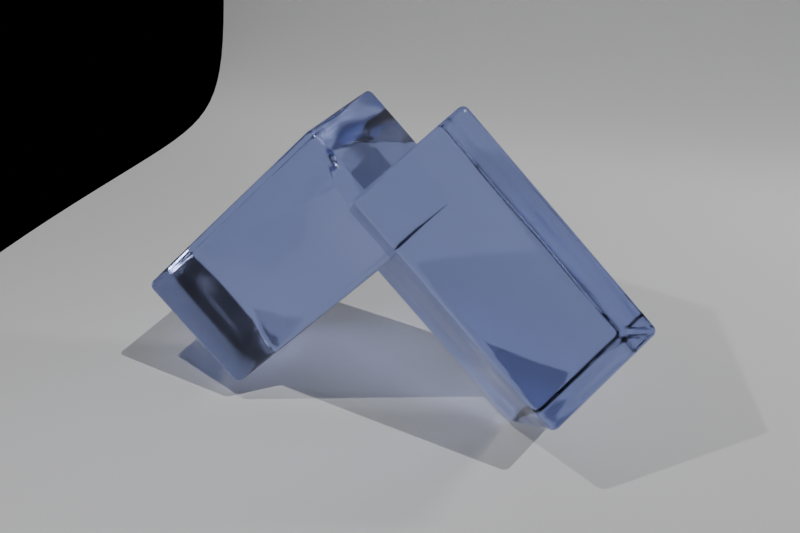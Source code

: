 # Source: IceModal.blend  (saved by Blender 4.1.24; exported with 4.5.12 LTS)
import bpy
from mathutils import Matrix  # noqa: F401  (used for matrix-valued properties, if any)

bpy.ops.wm.read_factory_settings(use_empty=True)
scene = bpy.context.scene
scene.name = 'Scene'

# ---- collections
col_collection = bpy.data.collections.new('Collection'); scene.collection.children.link(col_collection)
col_cubes = bpy.data.collections.new('Cubes'); col_collection.children.link(col_cubes)

# ---- materials (node trees are filled in below, after node groups)
mat_material = bpy.data.materials.new('Material')
mat_material.alpha_threshold = 0.0
mat_material.use_transparent_shadow = False
mat_material.use_raytrace_refraction = True
mat_material.use_screen_refraction = True
mat_material.thickness_mode = 'SLAB'
mat_material.roughness = 0.5
mat_material.line_color = (0.0, 0.0, 0.0, 1.0)
mat_material_001 = bpy.data.materials.new('Material.001')

# ---- material node trees
mat_material.use_nodes = True; mat_material.node_tree.nodes.clear()
_N = mat_material.node_tree.nodes; _L = mat_material.node_tree.links
n0 = _N.new('ShaderNodeOutputMaterial'); n0.name = 'Material Output'; n0.location = (300, 300)
n1 = _N.new('ShaderNodeBsdfPrincipled'); n1.name = 'Principled BSDF'; n1.location = (-248, 309)
n1.inputs[0].default_value = (0.3128, 0.3738, 0.7246, 1.0)
n1.inputs[2].default_value = 0.1
n1.inputs[3].default_value = 1.309
n1.inputs[18].default_value = 1.0
n2 = _N.new('ShaderNodeBump'); n2.name = 'Bump'; n2.location = (-482, 118)
n2.inputs[1].default_value = 1.0
n2.inputs[2].default_value = 1.0
n3 = _N.new('ShaderNodeTexNoise'); n3.name = 'Noise Texture'; n3.location = (-678, -62)
n3.inputs[2].default_value = 0.2
n3.inputs[3].default_value = 4.0
n4 = _N.new('ShaderNodeValue'); n4.name = 'Value'; n4.location = (300, 140)
n4.outputs[0].default_value = 0.0
_L.new(n1.outputs[0], n0.inputs[0])
_L.new(n3.outputs[0], n2.inputs[3])
_L.new(n2.outputs[0], n1.inputs[5])
_L.new(n4.outputs[0], n0.inputs[3])
n0.is_active_output = True
mat_material_001.use_nodes = True; mat_material_001.node_tree.nodes.clear()
_N = mat_material_001.node_tree.nodes; _L = mat_material_001.node_tree.links
n0 = _N.new('ShaderNodeBsdfPrincipled'); n0.name = 'Principled BSDF'; n0.location = (10, 300)
n0.inputs[0].default_value = (1.0, 1.0, 1.0, 1.0)
n0.inputs[2].default_value = 1.0
n1 = _N.new('ShaderNodeOutputMaterial'); n1.name = 'Material Output'; n1.location = (300, 300)
_L.new(n0.outputs[0], n1.inputs[0])
n1.is_active_output = True

# ---- world
world_world = bpy.data.worlds.new('World'); scene.world = world_world
world_world.use_nodes = True; world_world.node_tree.nodes.clear()
_N = world_world.node_tree.nodes; _L = world_world.node_tree.links
n0 = _N.new('ShaderNodeOutputWorld'); n0.name = 'World Output'; n0.location = (300, 300)
n1 = _N.new('ShaderNodeBackground'); n1.name = 'Background'; n1.location = (10, 300)
n1.inputs[0].default_value = (0.05088, 0.05088, 0.05088, 1.0)
n1.inputs[1].default_value = 0.0
_L.new(n1.outputs[0], n0.inputs[0])
n0.is_active_output = True
world_world.color = (0.05088, 0.05088, 0.05088)
world_world.use_sun_shadow = False
world_world.sun_shadow_jitter_overblur = 0.0

# ---- cameras
cam_camera = bpy.data.cameras.new('Camera')
cam_camera.clip_end = 100.0
cam_camera.ortho_scale = 7.314

# ---- lights
light_light = bpy.data.lights.new('Light', 'POINT')
light_light.transmission_factor = 0.0
light_light.energy = 1000.0
light_light.shadow_soft_size = 0.1
light_light.shadow_maximum_resolution = 0.006
light_light.use_absolute_resolution = True
light_area = bpy.data.lights.new('Area', 'AREA')
light_area.transmission_factor = 0.0
light_area.energy = 1000.0
light_area.shadow_maximum_resolution = 0.006
light_area.use_absolute_resolution = True
light_area.size = 2.12
light_area.size_y = 1.0
light_sun = bpy.data.lights.new('Sun', 'SUN')
light_sun.transmission_factor = 0.0
light_sun.energy = 1.0

# ---- meshes
me_cube = bpy.data.meshes.new('Cube')
me_cube.from_pydata([(3.028, 1.0, -0.02834), (3.028, 1.0, -2.028), (3.028, -1.0, -0.02834), (3.028, -1.0, -2.028), (-0.9717, 1.0, -0.02834), (-0.9717, 1.0, -2.028), (-0.9717, -1.0, -0.02834), (-0.9717, -1.0, -2.028), (-2.443, 0.0, 3.028), (-1.028, 1.414, 3.028), (-1.028, -1.414, 3.028), (0.3859, 0.0, 3.028), (-2.443, 0.0, -0.9717), (-1.028, 1.414, -0.9717), (-1.028, -1.414, -0.9717), (0.3859, 0.0, -0.9717)], [], [(0, 4, 6, 2), (3, 2, 6, 7), (7, 6, 4, 5), (5, 1, 3, 7), (1, 0, 2, 3), (5, 4, 0, 1), (8, 12, 14, 10), (11, 10, 14, 15), (15, 14, 12, 13), (13, 9, 11, 15), (9, 8, 10, 11), (13, 12, 8, 9)])
me_cube.polygons.foreach_set('use_smooth', [1, 1, 1, 1, 1, 1, 0, 0, 0, 0, 0, 0])
_uv = me_cube.uv_layers.new(name='UVMap')
_uv.uv.foreach_set('vector', [0.625, 0.5, 0.875, 0.5, 0.875, 0.75, 0.625, 0.75, 0.375, 0.75, 0.625, 0.75, 0.625, 1.0, 0.375, 1.0, 0.375, 0.0, 0.625, 0.0, 0.625, 0.25, 0.375, 0.25, 0.125, 0.5, 0.375, 0.5, 0.375, 0.75, 0.125, 0.75, 0.375, 0.5, 0.625, 0.5, 0.625, 0.75, 0.375, 0.75, 0.375, 0.25, 0.625, 0.25, 0.625, 0.5, 0.375, 0.5, 0.625, 0.5, 0.875, 0.5, 0.875, 0.75, 0.625, 0.75, 0.375, 0.75, 0.625, 0.75, 0.625, 1.0, 0.375, 1.0, 0.375, 0.0, 0.625, 0.0, 0.625, 0.25, 0.375, 0.25, 0.125, 0.5, 0.375, 0.5, 0.375, 0.75, 0.125, 0.75, 0.375, 0.5, 0.625, 0.5, 0.625, 0.75, 0.375, 0.75, 0.375, 0.25, 0.625, 0.25, 0.625, 0.5, 0.375, 0.5])
me_cube.materials.append(mat_material)
me_cube.use_mirror_vertex_groups = False
me_cube.update()
me_plane_001 = bpy.data.meshes.new('Plane.001')
me_plane_001.from_pydata([(-1.0, -1.0, 0.0), (1.0, -1.0, 0.0), (-1.0, 1.0, 0.0), (1.0, 1.0, 0.0), (-1.0, -1.038, 2.214), (1.0, -1.038, 2.214), (-1.0, -1.038, 0.2143), (1.0, -1.038, 0.2143)], [], [(0, 1, 3, 2), (4, 5, 7, 6), (0, 6, 7, 1)])
me_plane_001.polygons.foreach_set('use_smooth', [True] * 3)
_uv = me_plane_001.uv_layers.new(name='UVMap')
_uv.uv.foreach_set('vector', [0.0, 0.0, 1.0, 0.0, 1.0, 1.0, 0.0, 1.0, 0.0, 0.0, 1.0, 0.0, 1.0, 1.0, 0.0, 1.0, 0.0, 0.0, 0.0, 1.0, 1.0, 1.0, 1.0, 0.0])
me_plane_001.materials.append(mat_material_001)
me_plane_001.update()
me_cube_002 = bpy.data.meshes.new('Cube.002')
me_cube_002.from_pydata([(4.108, 1.201, 1.069), (4.108, 1.201, -0.9313), (4.108, -0.7995, 1.069), (4.108, -0.7995, -0.9313), (0.1078, 1.201, 1.069), (0.1078, 1.201, -0.9313), (0.1078, -0.7995, 1.069), (0.1078, -0.7995, -0.9313)], [], [(0, 4, 6, 2), (3, 2, 6, 7), (7, 6, 4, 5), (5, 1, 3, 7), (1, 0, 2, 3), (5, 4, 0, 1)])
me_cube_002.polygons.foreach_set('use_smooth', [True] * 6)
_uv = me_cube_002.uv_layers.new(name='UVMap')
_uv.uv.foreach_set('vector', [0.625, 0.5, 0.875, 0.5, 0.875, 0.75, 0.625, 0.75, 0.375, 0.75, 0.625, 0.75, 0.625, 1.0, 0.375, 1.0, 0.375, 0.0, 0.625, 0.0, 0.625, 0.25, 0.375, 0.25, 0.125, 0.5, 0.375, 0.5, 0.375, 0.75, 0.125, 0.75, 0.375, 0.5, 0.625, 0.5, 0.625, 0.75, 0.375, 0.75, 0.375, 0.25, 0.625, 0.25, 0.625, 0.5, 0.375, 0.5])
me_cube_002.materials.append(mat_material)
me_cube_002.use_mirror_vertex_groups = False
me_cube_002.update()
me_cube_003 = bpy.data.meshes.new('Cube.003')
me_cube_003.from_pydata([(4.125, 1.106, 0.8221), (4.125, 1.106, -1.178), (4.125, -0.8943, 0.8221), (4.125, -0.8943, -1.178), (0.1254, 1.106, 0.8221), (0.1254, 1.106, -1.178), (0.1254, -0.8943, 0.8221), (0.1254, -0.8943, -1.178)], [], [(0, 4, 6, 2), (3, 2, 6, 7), (7, 6, 4, 5), (5, 1, 3, 7), (1, 0, 2, 3), (5, 4, 0, 1)])
_uv = me_cube_003.uv_layers.new(name='UVMap')
_uv.uv.foreach_set('vector', [0.625, 0.5, 0.875, 0.5, 0.875, 0.75, 0.625, 0.75, 0.375, 0.75, 0.625, 0.75, 0.625, 1.0, 0.375, 1.0, 0.375, 0.0, 0.625, 0.0, 0.625, 0.25, 0.375, 0.25, 0.125, 0.5, 0.375, 0.5, 0.375, 0.75, 0.125, 0.75, 0.375, 0.5, 0.625, 0.5, 0.625, 0.75, 0.375, 0.75, 0.375, 0.25, 0.625, 0.25, 0.625, 0.5, 0.375, 0.5])
me_cube_003.materials.append(mat_material)
me_cube_003.use_mirror_vertex_groups = False
me_cube_003.update()

# ---- objects
ob_cube = bpy.data.objects.new('Cube', me_cube)
ob_light = bpy.data.objects.new('Light', light_light)
ob_camera = bpy.data.objects.new('Camera', cam_camera)
ob_area = bpy.data.objects.new('Area', light_area)
ob_plane_001 = bpy.data.objects.new('Plane.001', me_plane_001)
ob_sun = bpy.data.objects.new('Sun', light_sun)
ob_cube_002 = bpy.data.objects.new('Cube.002', me_cube_002)
ob_cube_003 = bpy.data.objects.new('Cube.003', me_cube_003)

# ---- transforms, parenting, visibility, modifiers, constraints
ob_cube.location = (-0.2662, 0.0, 2.493)
ob_cube.rotation_euler = (-0.0, -79.33, 0.0)
ob_cube.lock_rotations_4d = False
ob_cube.empty_display_type = 'ARROWS'
ob_cube.hide_render = True
ob_cube.lineart.crease_threshold = 0.0
_m = ob_cube.modifiers.new('Bevel', 'BEVEL')
_m.segments = 6
_m = ob_cube.modifiers.new('Boolean', 'BOOLEAN')
_m.operation = 'UNION'
ob_light.location = (-2.526, -5.109, 9.976)
ob_light.rotation_euler = (1.753, 0.2502, -3.388)
ob_light.lock_rotations_4d = False
ob_light.empty_display_type = 'ARROWS'
ob_light.color = (0.0, 0.0, 0.0, 0.0)
ob_light.lineart.crease_threshold = 0.0
ob_camera.location = (5.254, -13.2, 9.432)
ob_camera.rotation_euler = (1.109, -0.0, 0.3884)
ob_camera.scale = (0.6678, 0.6678, 0.6678)
ob_camera.lock_rotations_4d = False
ob_camera.empty_display_type = 'ARROWS'
ob_camera.color = (0.0, 0.0, 0.0, 0.0)
ob_camera.display_type = 'WIRE'
ob_camera.lineart.crease_threshold = 0.0
ob_area.location = (16.78, 10.85, 11.83)
ob_area.rotation_euler = (-0.7952, 0.9218, -0.3182)
ob_area.scale = (1.857, 1.857, 1.857)
ob_plane_001.location = (0.0, 11.58, 9.896)
ob_plane_001.rotation_euler = (1.571, -0.0, 0.0)
ob_plane_001.scale = (9.538, 9.538, 9.538)
_m = ob_plane_001.modifiers.new('Subdivision', 'SUBSURF')
_m.levels = 4
_m.render_levels = 4
ob_sun.location = (24.99, -12.89, 39.09)
ob_sun.rotation_euler = (0.1944, 0.6116, -0.1334)
ob_cube_002.location = (-0.2786, -0.2005, 4.032)
ob_cube_002.rotation_euler = (-0.0, -79.33, 0.0)
ob_cube_002.lock_rotations_4d = False
ob_cube_002.empty_display_type = 'ARROWS'
ob_cube_002.hide_render = True
ob_cube_002.lineart.crease_threshold = 0.0
_m = ob_cube_002.modifiers.new('Bevel', 'BEVEL')
_m.segments = 6
ob_cube_003.location = (-0.2786, -0.2005, 4.032)
ob_cube_003.rotation_euler = (0.7854, 0.7854, 0.0)
ob_cube_003.lock_rotations_4d = False
ob_cube_003.empty_display_type = 'ARROWS'
ob_cube_003.lineart.crease_threshold = 0.0
_m = ob_cube_003.modifiers.new('Bevel', 'BEVEL')
_m.segments = 6
_m = ob_cube_003.modifiers.new('Boolean', 'BOOLEAN')
_m.object = ob_cube_002
_m.operation = 'UNION'

# ---- collection membership
col_collection.objects.link(ob_cube)
col_collection.objects.link(ob_light)
col_collection.objects.link(ob_camera)
col_collection.objects.link(ob_area)
col_collection.objects.link(ob_plane_001)
col_collection.objects.link(ob_sun)
col_cubes.objects.link(ob_cube_002)
col_cubes.objects.link(ob_cube_003)

# ---- scene / render settings (as saved in the file)
scene.camera = ob_camera
scene.frame_start = 1; scene.frame_end = 250; scene.frame_set(0)
scene.render.engine = 'CYCLES'
scene.render.resolution_x = 3000
scene.render.resolution_y = 2000
scene.render.resolution_percentage = 50
scene.render.fps = 60
scene.cycles.shading_system = True
scene.cycles.sampling_pattern = 'TABULATED_SOBOL'
scene.eevee.use_gtao = True
scene.eevee.ray_tracing_options.trace_max_roughness = 0.0
scene.eevee.use_raytracing = True
bpy.context.view_layer.update()
